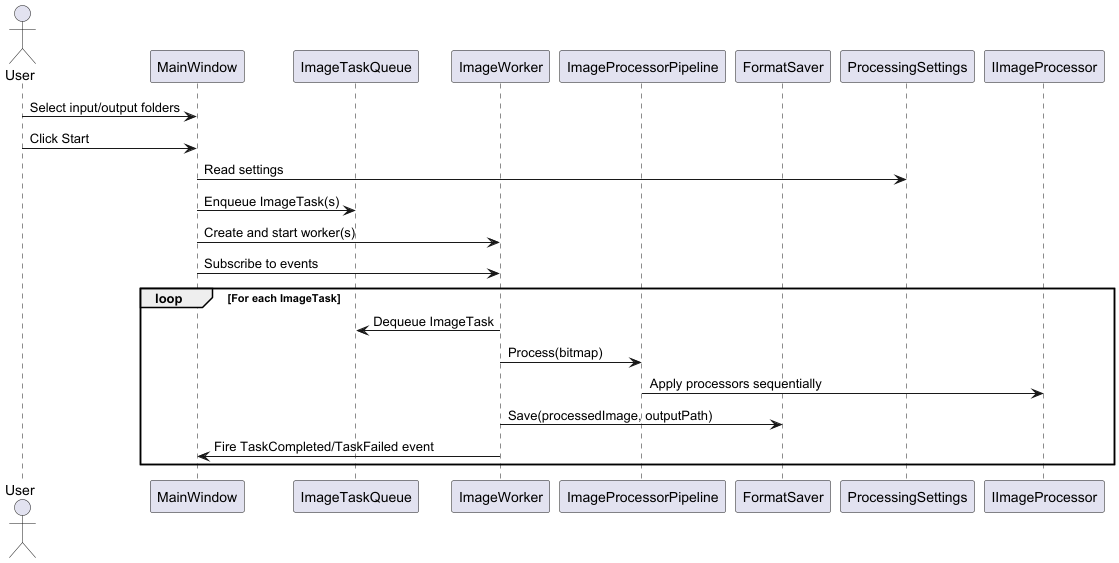

The diagram above was rendered by PlantUML. Its source (embedded in the PNG):
@startuml MassImageEditor Image Processing Sequence
actor User
participant MainWindow
participant ImageTaskQueue
participant ImageWorker
participant ImageProcessorPipeline
participant FormatSaver
participant ProcessingSettings
User -> MainWindow: Select input/output folders
User -> MainWindow: Click Start
MainWindow -> ProcessingSettings: Read settings
MainWindow -> ImageTaskQueue: Enqueue ImageTask(s)
MainWindow -> ImageWorker: Create and start worker(s)
MainWindow -> ImageWorker: Subscribe to events
loop For each ImageTask
    ImageWorker -> ImageTaskQueue: Dequeue ImageTask
    ImageWorker -> ImageProcessorPipeline: Process(bitmap)
    ImageProcessorPipeline -> IImageProcessor: Apply processors sequentially
    ImageWorker -> FormatSaver: Save(processedImage, outputPath)
    ImageWorker -> MainWindow: Fire TaskCompleted/TaskFailed event
end
@enduml